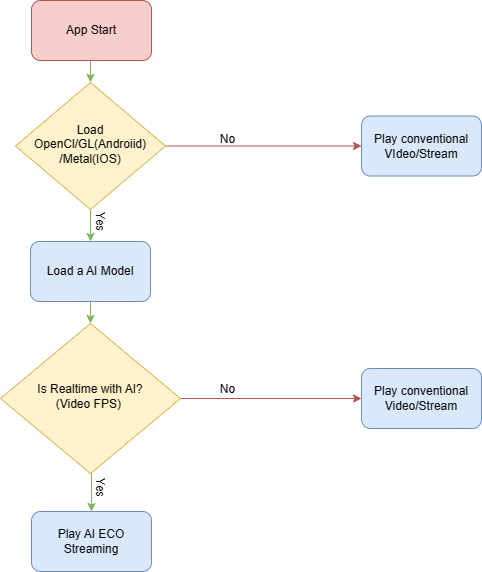

The diagram above was exported from draw.io. Its source (the exported page's mxGraphModel, read from the mxfile embedded in the PNG):
<mxGraphModel dx="2292" dy="1218" grid="1" gridSize="10" guides="1" tooltips="1" connect="1" arrows="1" fold="1" page="1" pageScale="1" pageWidth="827" pageHeight="1169" math="0" shadow="0">
  <root>
    <mxCell id="0" />
    <mxCell id="1" parent="0" />
    <mxCell id="2" style="edgeStyle=orthogonalEdgeStyle;rounded=0;orthogonalLoop=1;jettySize=auto;html=1;exitX=1;exitY=0.5;exitDx=0;exitDy=0;fillColor=#f8cecc;strokeColor=#b85450;entryX=0;entryY=0.5;entryDx=0;entryDy=0;" edge="1" source="4" target="18" parent="1">
      <mxGeometry relative="1" as="geometry">
        <mxPoint x="580" y="404" as="targetPoint" />
      </mxGeometry>
    </mxCell>
    <mxCell id="3" style="edgeStyle=orthogonalEdgeStyle;rounded=0;orthogonalLoop=1;jettySize=auto;html=1;exitX=0.5;exitY=1;exitDx=0;exitDy=0;entryX=0.5;entryY=0;entryDx=0;entryDy=0;fillColor=#d5e8d4;strokeColor=#82b366;" edge="1" source="4" target="9" parent="1">
      <mxGeometry relative="1" as="geometry" />
    </mxCell>
    <mxCell id="4" value="Is Realtime with AI?&lt;br&gt;(Video FPS)&amp;nbsp;" style="rhombus;whiteSpace=wrap;html=1;shadow=0;fontFamily=Helvetica;fontSize=12;align=center;strokeWidth=1;spacing=6;spacingTop=-4;fillColor=#fff2cc;strokeColor=#d6b656;" vertex="1" parent="1">
      <mxGeometry x="229" y="329" width="180" height="150" as="geometry" />
    </mxCell>
    <mxCell id="5" style="edgeStyle=orthogonalEdgeStyle;rounded=0;orthogonalLoop=1;jettySize=auto;html=1;exitX=0.5;exitY=1;exitDx=0;exitDy=0;entryX=0.5;entryY=0;entryDx=0;entryDy=0;fillColor=#d5e8d4;strokeColor=#82b366;" edge="1" source="6" target="13" parent="1">
      <mxGeometry relative="1" as="geometry" />
    </mxCell>
    <mxCell id="6" value="App Start" style="rounded=1;whiteSpace=wrap;html=1;fillColor=#f8cecc;strokeColor=#b85450;" vertex="1" parent="1">
      <mxGeometry x="260" y="6" width="120" height="60" as="geometry" />
    </mxCell>
    <mxCell id="7" style="edgeStyle=orthogonalEdgeStyle;rounded=0;orthogonalLoop=1;jettySize=auto;html=1;exitX=0.5;exitY=1;exitDx=0;exitDy=0;entryX=0.5;entryY=0;entryDx=0;entryDy=0;fillColor=#d5e8d4;strokeColor=#82b366;" edge="1" source="8" target="4" parent="1">
      <mxGeometry relative="1" as="geometry" />
    </mxCell>
    <mxCell id="8" value="Load a AI Model" style="rounded=1;whiteSpace=wrap;html=1;fillColor=#dae8fc;strokeColor=#6c8ebf;" vertex="1" parent="1">
      <mxGeometry x="259" y="247" width="120" height="60" as="geometry" />
    </mxCell>
    <mxCell id="9" value="Play AI ECO &lt;br&gt;Streaming" style="rounded=1;whiteSpace=wrap;html=1;fillColor=#dae8fc;strokeColor=#6c8ebf;" vertex="1" parent="1">
      <mxGeometry x="260" y="517" width="120" height="60" as="geometry" />
    </mxCell>
    <mxCell id="10" value="Play conventional&lt;br&gt;VIdeo/Stream" style="rounded=1;whiteSpace=wrap;html=1;fillColor=#dae8fc;strokeColor=#6c8ebf;" vertex="1" parent="1">
      <mxGeometry x="590" y="121.5" width="120" height="60" as="geometry" />
    </mxCell>
    <mxCell id="11" style="edgeStyle=orthogonalEdgeStyle;rounded=0;orthogonalLoop=1;jettySize=auto;html=1;exitX=1;exitY=0.5;exitDx=0;exitDy=0;entryX=0;entryY=0.5;entryDx=0;entryDy=0;fillColor=#f8cecc;strokeColor=#b85450;" edge="1" source="13" target="10" parent="1">
      <mxGeometry relative="1" as="geometry" />
    </mxCell>
    <mxCell id="12" style="edgeStyle=orthogonalEdgeStyle;rounded=0;orthogonalLoop=1;jettySize=auto;html=1;exitX=0.5;exitY=1;exitDx=0;exitDy=0;entryX=0.5;entryY=0;entryDx=0;entryDy=0;fillColor=#d5e8d4;strokeColor=#82b366;" edge="1" source="13" target="8" parent="1">
      <mxGeometry relative="1" as="geometry" />
    </mxCell>
    <mxCell id="13" value="Load OpenCl/GL(Androiid)&lt;br&gt;/Metal(IOS)" style="rhombus;whiteSpace=wrap;html=1;shadow=0;fontFamily=Helvetica;fontSize=12;align=center;strokeWidth=1;spacing=6;spacingTop=-4;fillColor=#fff2cc;strokeColor=#d6b656;" vertex="1" parent="1">
      <mxGeometry x="244" y="88" width="150" height="127" as="geometry" />
    </mxCell>
    <mxCell id="14" value="No" style="text;html=1;align=center;verticalAlign=middle;resizable=0;points=[];autosize=1;strokeColor=none;fillColor=none;" vertex="1" parent="1">
      <mxGeometry x="436" y="130" width="40" height="30" as="geometry" />
    </mxCell>
    <mxCell id="15" value="No" style="text;html=1;align=center;verticalAlign=middle;resizable=0;points=[];autosize=1;strokeColor=none;fillColor=none;" vertex="1" parent="1">
      <mxGeometry x="436" y="380" width="40" height="30" as="geometry" />
    </mxCell>
    <mxCell id="16" value="Yes" style="text;html=1;align=center;verticalAlign=middle;resizable=0;points=[];autosize=1;strokeColor=none;fillColor=none;rotation=90;" vertex="1" parent="1">
      <mxGeometry x="309" y="212" width="40" height="30" as="geometry" />
    </mxCell>
    <mxCell id="17" value="Yes" style="text;html=1;align=center;verticalAlign=middle;resizable=0;points=[];autosize=1;strokeColor=none;fillColor=none;rotation=90;" vertex="1" parent="1">
      <mxGeometry x="309" y="478" width="40" height="30" as="geometry" />
    </mxCell>
    <mxCell id="18" value="Play conventional&lt;br&gt;Video/Stream" style="rounded=1;whiteSpace=wrap;html=1;fillColor=#dae8fc;strokeColor=#6c8ebf;" vertex="1" parent="1">
      <mxGeometry x="590" y="374" width="120" height="60" as="geometry" />
    </mxCell>
  </root>
</mxGraphModel>